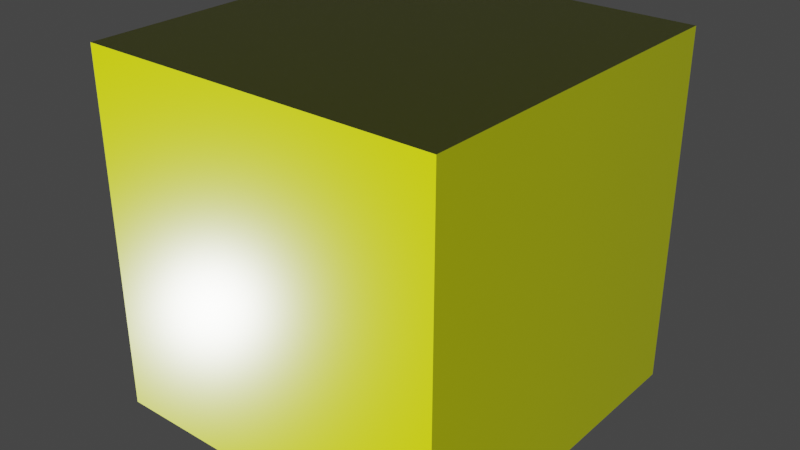 # Source: pioneer-preview.blend  (saved by Blender 2.80.39; exported with 4.5.12 LTS)
import bpy
from mathutils import Matrix  # noqa: F401  (used for matrix-valued properties, if any)

bpy.ops.wm.read_factory_settings(use_empty=True)
scene = bpy.context.scene
scene.name = 'Scene'

# ---- collections
col_collection = bpy.data.collections.new('Collection'); scene.collection.children.link(col_collection)
col_render = bpy.data.collections.new('Render'); scene.collection.children.link(col_render)

# ---- materials (node trees are filled in below, after node groups)
mat_pioneer_preview = bpy.data.materials.new('Pioneer-preview')
mat_pioneer_preview.use_transparent_shadow = False
mat_pioneer_preview.refraction_depth = 0.53
mat_pioneer_preview.roughness = 0.25

# ---- node groups
ng_pattern_masker = bpy.data.node_groups.new('Pattern masker', 'ShaderNodeTree')
_s = ng_pattern_masker.interface.new_socket(name='Color', in_out='OUTPUT', socket_type='NodeSocketColor')
_s.default_value = (0.0, 0.0, 0.0, 0.0)
_s = ng_pattern_masker.interface.new_socket(name='Pattern', in_out='INPUT', socket_type='NodeSocketColor')
_s = ng_pattern_masker.interface.new_socket(name='Base color (albedo)', in_out='INPUT', socket_type='NodeSocketColor')
_s.default_value = (0.5, 0.5, 0.5, 1.0)
_s = ng_pattern_masker.interface.new_socket(name='Color 1', in_out='INPUT', socket_type='NodeSocketColor')
_s.default_value = (0.5, 0.5, 0.5, 1.0)
_s = ng_pattern_masker.interface.new_socket(name='Color 2', in_out='INPUT', socket_type='NodeSocketColor')
_s.default_value = (0.5, 0.5, 0.5, 1.0)
_s = ng_pattern_masker.interface.new_socket(name='Color 3', in_out='INPUT', socket_type='NodeSocketColor')
_s.default_value = (0.5, 0.5, 0.5, 1.0)
_N = ng_pattern_masker.nodes; _L = ng_pattern_masker.links
n0 = _N.new('ShaderNodeMix'); n0.name = 'Mix'; n0.location = (-249, -82)
n0.data_type = 'RGBA'
n0.blend_type = 'COLOR'
n0.clamp_result = True
n1 = _N.new('ShaderNodeValToRGB'); n1.name = 'ColorRamp.002'; n1.location = (-596, 23)
n1.hide = True
n1.color_ramp.interpolation = 'CONSTANT'
while len(n1.color_ramp.elements) > 1: n1.color_ramp.elements.remove(n1.color_ramp.elements[-1])
n1.color_ramp.elements[0].position = 0.0; n1.color_ramp.elements[0].color = (0.0, 0.0, 0.0, 1.0)
_e = n1.color_ramp.elements.new(0.06027); _e.color = (1.0, 1.0, 1.0, 1.0)
n2 = _N.new('ShaderNodeValToRGB'); n2.name = 'ColorRamp'; n2.location = (-596, 92)
n2.hide = True
n2.color_ramp.interpolation = 'CONSTANT'
while len(n2.color_ramp.elements) > 1: n2.color_ramp.elements.remove(n2.color_ramp.elements[-1])
n2.color_ramp.elements[0].position = 0.0; n2.color_ramp.elements[0].color = (0.0, 0.0, 0.0, 1.0)
_e = n2.color_ramp.elements.new(0.3875); _e.color = (1.0, 1.0, 1.0, 1.0)
n3 = _N.new('ShaderNodeValToRGB'); n3.name = 'ColorRamp.001'; n3.location = (-593, 172)
n3.hide = True
n3.color_ramp.interpolation = 'CONSTANT'
while len(n3.color_ramp.elements) > 1: n3.color_ramp.elements.remove(n3.color_ramp.elements[-1])
n3.color_ramp.elements[0].position = 0.0; n3.color_ramp.elements[0].color = (0.0, 0.0, 0.0, 1.0)
_e = n3.color_ramp.elements.new(0.4409); _e.color = (1.0, 1.0, 1.0, 1.0)
n4 = _N.new('NodeReroute'); n4.name = 'Reroute'; n4.location = (-668, 111)
n4.width = 16
n5 = _N.new('ShaderNodeMix'); n5.name = 'Mix.002'; n5.location = (251, -23)
n5.data_type = 'RGBA'
n5.blend_type = 'COLOR'
n5.clamp_result = True
n6 = _N.new('NodeGroupOutput'); n6.name = 'Group Output'; n6.location = (868, 0)
n7 = _N.new('NodeGroupInput'); n7.name = 'Group Input'; n7.location = (-868, 0)
n8 = _N.new('ShaderNodeMix'); n8.name = 'Mix.001'; n8.location = (29, -38)
n8.data_type = 'RGBA'
n8.blend_type = 'COLOR'
n8.clamp_result = True
_L.new(n4.outputs[0], n2.inputs[0])
_L.new(n4.outputs[0], n3.inputs[0])
_L.new(n4.outputs[0], n1.inputs[0])
_L.new(n0.outputs[2], n8.inputs[6])
_L.new(n7.outputs[1], n0.inputs[6])
_L.new(n7.outputs[2], n0.inputs[7])
_L.new(n1.outputs[0], n0.inputs[0])
_L.new(n8.outputs[2], n5.inputs[6])
_L.new(n7.outputs[3], n8.inputs[7])
_L.new(n2.outputs[0], n8.inputs[0])
_L.new(n7.outputs[4], n5.inputs[7])
_L.new(n3.outputs[0], n5.inputs[0])
_L.new(n7.outputs[0], n4.inputs[0])
_L.new(n5.outputs[2], n6.inputs[0])
n6.is_active_output = True
ng_pioneer_preview = bpy.data.node_groups.new('Pioneer-preview', 'ShaderNodeTree')
_s = ng_pioneer_preview.interface.new_socket(name='Shader', in_out='OUTPUT', socket_type='NodeSocketShader')
_s = ng_pioneer_preview.interface.new_socket(name='Pattern', in_out='INPUT', socket_type='NodeSocketColor')
_s = ng_pioneer_preview.interface.new_socket(name='Diff', in_out='INPUT', socket_type='NodeSocketColor')
_s.default_value = (0.5, 0.5, 0.5, 1.0)
_s = ng_pioneer_preview.interface.new_socket(name='Color 1', in_out='INPUT', socket_type='NodeSocketColor')
_s.default_value = (0.5, 0.0005328, 0.0, 1.0)
_s = ng_pioneer_preview.interface.new_socket(name='Color 2', in_out='INPUT', socket_type='NodeSocketColor')
_s.default_value = (0.00488, 0.0, 0.5788, 1.0)
_s = ng_pioneer_preview.interface.new_socket(name='Color 3', in_out='INPUT', socket_type='NodeSocketColor')
_s.default_value = (0.5, 0.4199, 0.0, 1.0)
_s = ng_pioneer_preview.interface.new_socket(name='Specular', in_out='INPUT', socket_type='NodeSocketFloat')
_s.subtype = 'FACTOR'
_s.default_value = 0.5
_s.min_value = 0.0
_s.max_value = 1.0
_s = ng_pioneer_preview.interface.new_socket(name='Glow', in_out='INPUT', socket_type='NodeSocketColor')
_s.default_value = (1.0, 1.0, 1.0, 1.0)
_s = ng_pioneer_preview.interface.new_socket(name='Norm', in_out='INPUT', socket_type='NodeSocketColor')
_s.default_value = (0.5, 0.5, 1.0, 1.0)
_s = ng_pioneer_preview.interface.new_socket(name='Alpha', in_out='INPUT', socket_type='NodeSocketFloat')
_s.subtype = 'FACTOR'
_s.min_value = 0.0
_s.max_value = 1.0
_N = ng_pioneer_preview.nodes; _L = ng_pioneer_preview.links
n0 = _N.new('ShaderNodeBsdfPrincipled'); n0.name = 'Principled BSDF'; n0.location = (39, 185)
n0.distribution = 'GGX'
n0.subsurface_method = 'BURLEY'
n0.inputs[3].default_value = 1.45
n1 = _N.new('ShaderNodeInvert'); n1.name = 'Invert'; n1.location = (-514, -66)
n2 = _N.new('ShaderNodeRGBCurve'); n2.name = 'RGB Curves'; n2.location = (-253, -91)
n2.hide = True
_c = n2.mapping.curves[3]
while len(_c.points) > 2: _c.points.remove(_c.points[-1])
_c.points[0].location = (0.0, 0.0); _c.points[0].handle_type = 'VECTOR'
_c.points[1].location = (0.81364, 0.21875); _c.points[1].handle_type = 'AUTO'
_p = _c.points.new(1.0, 0.875); _p.handle_type = 'AUTO'
n2.mapping.update()
n3 = _N.new('ShaderNodeEmission'); n3.name = 'Emission'; n3.location = (339, -359)
n4 = _N.new('NodeGroupInput'); n4.name = 'Group Input'; n4.location = (-1632, 98)
n5 = _N.new('ShaderNodeGroup'); n5.name = 'Group'; n5.location = (-672, 208)
n5.node_tree = ng_pattern_masker
n6 = _N.new('NodeReroute'); n6.name = 'Reroute'; n6.location = (217, -400)
n6.width = 16
n7 = _N.new('ShaderNodeNormalMap'); n7.name = 'Normal Map'; n7.location = (-576, -356)
n8 = _N.new('ShaderNodeMixShader'); n8.name = 'Mix Shader'; n8.location = (549, -76)
n8.inputs[0].default_value = 0.0
n9 = _N.new('NodeGroupOutput'); n9.name = 'Group Output'; n9.location = (994, -52)
n10 = _N.new('ShaderNodeBsdfTransparent'); n10.name = 'Transparent BSDF'; n10.location = (346, -506)
n11 = _N.new('ShaderNodeMixShader'); n11.name = 'Mix Shader.001'; n11.location = (774, -60)
_L.new(n4.outputs[5], n0.inputs[13])
_L.new(n6.outputs[0], n3.inputs[0])
_L.new(n0.outputs[0], n8.inputs[1])
_L.new(n3.outputs[0], n8.inputs[2])
_L.new(n2.outputs[0], n0.inputs[2])
_L.new(n1.outputs[0], n2.inputs[1])
_L.new(n8.outputs[0], n11.inputs[1])
_L.new(n5.outputs[0], n0.inputs[0])
_L.new(n4.outputs[0], n5.inputs[0])
_L.new(n4.outputs[7], n7.inputs[1])
_L.new(n7.outputs[0], n0.inputs[5])
_L.new(n4.outputs[1], n5.inputs[1])
_L.new(n4.outputs[2], n5.inputs[2])
_L.new(n4.outputs[3], n5.inputs[3])
_L.new(n4.outputs[4], n5.inputs[4])
_L.new(n4.outputs[5], n1.inputs[1])
_L.new(n4.outputs[6], n6.inputs[0])
_L.new(n6.outputs[0], n3.inputs[1])
_L.new(n11.outputs[0], n9.inputs[0])
_L.new(n10.outputs[0], n11.inputs[2])
_L.new(n5.outputs[0], n10.inputs[0])
_L.new(n4.outputs[8], n11.inputs[0])
n9.is_active_output = True

# ---- material node trees
mat_pioneer_preview.use_nodes = True; mat_pioneer_preview.node_tree.nodes.clear()
_N = mat_pioneer_preview.node_tree.nodes; _L = mat_pioneer_preview.node_tree.links
n0 = _N.new('ShaderNodeOutputMaterial'); n0.name = 'Material Output'; n0.location = (510, 90)
n1 = _N.new('ShaderNodeTexImage'); n1.name = 'Image Texture.002'; n1.location = (-214, -541)
n1.label = 'Normal'
n2 = _N.new('ShaderNodeTexImage'); n2.name = 'Image Texture'; n2.location = (-211, -268)
n2.label = 'Glow'
n3 = _N.new('ShaderNodeTexImage'); n3.name = 'Image Texture.003'; n3.location = (-205, 4)
n3.label = 'Spec'
n4 = _N.new('ShaderNodeTexImage'); n4.name = 'Image Texture.001'; n4.location = (-204, 290)
n4.label = 'Diff'
n5 = _N.new('ShaderNodeTexImage'); n5.name = 'Image Texture.004'; n5.location = (-204, 559)
n5.label = 'Pattern'
n6 = _N.new('ShaderNodeGroup'); n6.name = 'Group.001'; n6.location = (302, 99)
n6.node_tree = ng_pioneer_preview
n6.inputs[2].default_value = (0.4539, 0.5, 0.0, 1.0)
n6.inputs[3].default_value = (0.00488, 0.0, 0.5788, 1.0)
n6.inputs[4].default_value = (1.0, 0.00562, 0.0, 1.0)
n6.inputs[8].default_value = 0.0
_L.new(n4.outputs[0], n6.inputs[1])
_L.new(n3.outputs[0], n6.inputs[5])
_L.new(n2.outputs[0], n6.inputs[6])
_L.new(n6.outputs[0], n0.inputs[0])
_L.new(n5.outputs[0], n6.inputs[0])
_L.new(n1.outputs[0], n6.inputs[7])
n0.is_active_output = True

# ---- world
world_world = bpy.data.worlds.new('World'); scene.world = world_world
world_world.color = (0.05088, 0.05088, 0.05088)
world_world.use_sun_shadow = False
world_world.sun_shadow_jitter_overblur = 0.0

# ---- meshes
me_cube = bpy.data.meshes.new('Cube')
me_cube.from_pydata([(-1.0, -1.0, -1.0), (-1.0, -1.0, 1.0), (-1.0, 1.0, -1.0), (-1.0, 1.0, 1.0), (1.0, -1.0, -1.0), (1.0, -1.0, 1.0), (1.0, 1.0, -1.0), (1.0, 1.0, 1.0)], [], [(0, 1, 3, 2), (2, 3, 7, 6), (6, 7, 5, 4), (4, 5, 1, 0), (2, 6, 4, 0), (7, 3, 1, 5)])
_uv = me_cube.uv_layers.new(name='UVMap')
_uv.uv.foreach_set('vector', [0.375, 0.0, 0.625, 0.0, 0.625, 0.25, 0.375, 0.25, 0.375, 0.25, 0.625, 0.25, 0.625, 0.5, 0.375, 0.5, 0.375, 0.5, 0.625, 0.5, 0.625, 0.75, 0.375, 0.75, 0.375, 0.75, 0.625, 0.75, 0.625, 1.0, 0.375, 1.0, 0.125, 0.5, 0.375, 0.5, 0.375, 0.75, 0.125, 0.75, 0.625, 0.5, 0.875, 0.5, 0.875, 0.75, 0.625, 0.75])
me_cube.materials.append(mat_pioneer_preview)
me_cube.use_remesh_preserve_volume = False
me_cube.use_remesh_preserve_attributes = False
me_cube.use_mirror_vertex_groups = False
me_cube.update()

# ---- objects
ob_cube = bpy.data.objects.new('Cube', me_cube)

# ---- transforms, parenting, visibility, modifiers, constraints
ob_cube.location = (0.0, 0.0, 0.0)
ob_cube.lineart.crease_threshold = 0.0

# ---- collection membership
col_collection.objects.link(ob_cube)

# ---- scene / render settings (as saved in the file)
scene.frame_start = 1; scene.frame_end = 250; scene.frame_set(1)
scene.render.engine = 'BLENDER_EEVEE_NEXT'
scene.render.motion_blur_shutter = 1.0
scene.cycles.use_denoising = False
scene.cycles.samples = 128
scene.cycles.sampling_pattern = 'TABULATED_SOBOL'
scene.cycles.use_adaptive_sampling = False
scene.cycles.use_light_tree = False
scene.eevee.use_raytracing = True
scene.view_settings.view_transform = 'Filmic'
bpy.context.view_layer.update()

# ---- added for rendering (the .blend has no active camera and no usable light): camera, sun
cam_auto = bpy.data.cameras.new('AutoCamera')
cam_auto.lens = 50.0
cam_auto.sensor_width = 36.0
cam_auto.clip_end = 1000.0
ob_auto_camera = bpy.data.objects.new('AutoCamera', cam_auto)
scene.collection.objects.link(ob_auto_camera)
ob_auto_camera.location = (3.20507, -3.84609, 2.56406)
ob_auto_camera.rotation_euler = (1.09748, -7.21219e-08, 0.694738)
scene.camera = ob_auto_camera
light_auto_sun = bpy.data.lights.new('AutoSun', 'SUN')
light_auto_sun.energy = 3.0
light_auto_sun.angle = 0.0523599
ob_auto_sun = bpy.data.objects.new('AutoSun', light_auto_sun)
scene.collection.objects.link(ob_auto_sun)
ob_auto_sun.rotation_euler = (0.872665, 0.174533, 0.523599)
bpy.context.view_layer.update()
